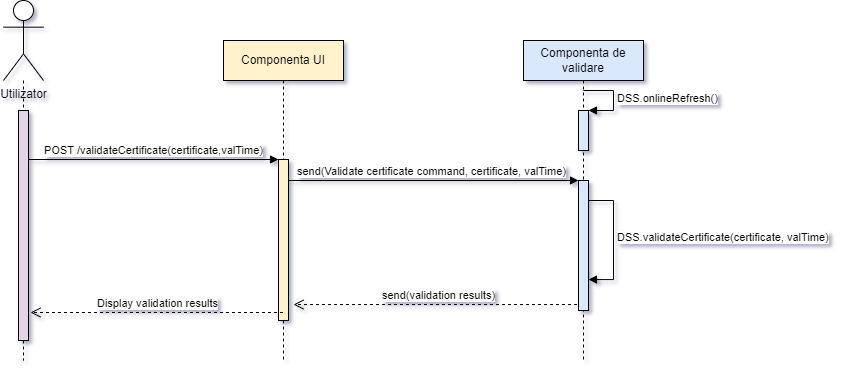

The diagram above was exported from draw.io. Its source (the exported page's mxGraphModel, read from the mxfile embedded in the PNG):
<mxGraphModel dx="2059" dy="1045" grid="1" gridSize="10" guides="1" tooltips="1" connect="1" arrows="1" fold="1" page="1" pageScale="1" pageWidth="827" pageHeight="1169" math="0" shadow="0">
  <root>
    <mxCell id="0" />
    <mxCell id="1" parent="0" />
    <mxCell id="a22flwVoipuPd2GYDQb6-15" value="send(validation results)" style="html=1;verticalAlign=bottom;endArrow=open;dashed=1;endSize=8;rounded=0;strokeColor=#000000;fillColor=#dae8fc;entryX=1.5;entryY=0.901;entryDx=0;entryDy=0;entryPerimeter=0;" edge="1" source="a22flwVoipuPd2GYDQb6-4" parent="1" target="a22flwVoipuPd2GYDQb6-10">
      <mxGeometry relative="1" as="geometry">
        <mxPoint x="226" y="384" as="targetPoint" />
        <mxPoint x="491" y="383.5" as="sourcePoint" />
      </mxGeometry>
    </mxCell>
    <mxCell id="a22flwVoipuPd2GYDQb6-14" value="send(Validate certificate command, certificate, valTime)" style="html=1;verticalAlign=bottom;endArrow=block;entryX=0;entryY=0;rounded=0;strokeColor=#000000;fillColor=#dae8fc;" edge="1" target="a22flwVoipuPd2GYDQb6-13" parent="1" source="a22flwVoipuPd2GYDQb6-3">
      <mxGeometry relative="1" as="geometry">
        <mxPoint x="425" y="260" as="sourcePoint" />
      </mxGeometry>
    </mxCell>
    <mxCell id="a22flwVoipuPd2GYDQb6-2" value="" style="endArrow=none;dashed=1;html=1;rounded=0;startArrow=none;" edge="1" parent="1" source="a22flwVoipuPd2GYDQb6-5">
      <mxGeometry width="50" height="50" relative="1" as="geometry">
        <mxPoint x="160" y="280" as="sourcePoint" />
        <mxPoint x="-20" y="440" as="targetPoint" />
      </mxGeometry>
    </mxCell>
    <mxCell id="a22flwVoipuPd2GYDQb6-3" value="Componenta UI" style="shape=umlLifeline;perimeter=lifelinePerimeter;whiteSpace=wrap;html=1;container=1;collapsible=0;recursiveResize=0;outlineConnect=0;fillColor=#fff2cc;strokeColor=#000000;" vertex="1" parent="1">
      <mxGeometry x="180" y="120" width="120" height="320" as="geometry" />
    </mxCell>
    <mxCell id="a22flwVoipuPd2GYDQb6-10" value="" style="html=1;points=[];perimeter=orthogonalPerimeter;strokeColor=#000000;fillColor=#fff2cc;" vertex="1" parent="a22flwVoipuPd2GYDQb6-3">
      <mxGeometry x="55" y="119" width="10" height="161" as="geometry" />
    </mxCell>
    <mxCell id="a22flwVoipuPd2GYDQb6-4" value="Componenta de validare" style="shape=umlLifeline;perimeter=lifelinePerimeter;whiteSpace=wrap;html=1;container=1;collapsible=0;recursiveResize=0;outlineConnect=0;strokeColor=#000000;fillColor=#dae8fc;" vertex="1" parent="1">
      <mxGeometry x="480" y="120" width="120" height="320" as="geometry" />
    </mxCell>
    <mxCell id="a22flwVoipuPd2GYDQb6-8" value="" style="html=1;points=[];perimeter=orthogonalPerimeter;strokeColor=#000000;fillColor=#dae8fc;" vertex="1" parent="a22flwVoipuPd2GYDQb6-4">
      <mxGeometry x="55" y="70" width="10" height="40" as="geometry" />
    </mxCell>
    <mxCell id="a22flwVoipuPd2GYDQb6-9" value="DSS.onlineRefresh()" style="edgeStyle=orthogonalEdgeStyle;html=1;align=left;spacingLeft=2;endArrow=block;rounded=0;entryX=1;entryY=0;fillColor=#dae8fc;strokeColor=#000000;" edge="1" target="a22flwVoipuPd2GYDQb6-8" parent="a22flwVoipuPd2GYDQb6-4">
      <mxGeometry relative="1" as="geometry">
        <mxPoint x="60" y="50" as="sourcePoint" />
        <Array as="points">
          <mxPoint x="90" y="50" />
        </Array>
      </mxGeometry>
    </mxCell>
    <mxCell id="a22flwVoipuPd2GYDQb6-17" value="DSS.validateCertificate(certificate, valTime)" style="edgeStyle=orthogonalEdgeStyle;html=1;align=left;spacingLeft=2;endArrow=block;rounded=0;strokeColor=#000000;entryX=1;entryY=0.762;entryDx=0;entryDy=0;entryPerimeter=0;" edge="1" target="a22flwVoipuPd2GYDQb6-13" parent="a22flwVoipuPd2GYDQb6-4">
      <mxGeometry relative="1" as="geometry">
        <mxPoint x="60" y="160" as="sourcePoint" />
        <Array as="points">
          <mxPoint x="90" y="160" />
          <mxPoint x="90" y="239" />
        </Array>
        <mxPoint x="65" y="180" as="targetPoint" />
      </mxGeometry>
    </mxCell>
    <mxCell id="a22flwVoipuPd2GYDQb6-13" value="" style="html=1;points=[];perimeter=orthogonalPerimeter;strokeColor=#000000;fillColor=#dae8fc;" vertex="1" parent="a22flwVoipuPd2GYDQb6-4">
      <mxGeometry x="55" y="140" width="10" height="130" as="geometry" />
    </mxCell>
    <mxCell id="a22flwVoipuPd2GYDQb6-6" value="" style="endArrow=none;dashed=1;html=1;rounded=0;" edge="1" parent="1" source="a22flwVoipuPd2GYDQb6-1" target="a22flwVoipuPd2GYDQb6-5">
      <mxGeometry width="50" height="50" relative="1" as="geometry">
        <mxPoint x="-20" y="160" as="sourcePoint" />
        <mxPoint x="-20" y="560" as="targetPoint" />
      </mxGeometry>
    </mxCell>
    <mxCell id="a22flwVoipuPd2GYDQb6-5" value="" style="html=1;points=[];perimeter=orthogonalPerimeter;strokeColor=#000000;fillColor=#e1d5e7;" vertex="1" parent="1">
      <mxGeometry x="-25" y="190" width="10" height="230" as="geometry" />
    </mxCell>
    <mxCell id="a22flwVoipuPd2GYDQb6-1" value="Utilizator" style="shape=umlActor;verticalLabelPosition=bottom;verticalAlign=top;html=1;" vertex="1" parent="1">
      <mxGeometry x="-40" y="80" width="40" height="80" as="geometry" />
    </mxCell>
    <mxCell id="a22flwVoipuPd2GYDQb6-11" value="POST /validateCertificate(certificate,valTime)" style="html=1;verticalAlign=bottom;endArrow=block;entryX=0;entryY=0;rounded=0;strokeColor=#000000;fillColor=#fff2cc;" edge="1" target="a22flwVoipuPd2GYDQb6-10" parent="1" source="a22flwVoipuPd2GYDQb6-5">
      <mxGeometry relative="1" as="geometry">
        <mxPoint x="145" y="239" as="sourcePoint" />
      </mxGeometry>
    </mxCell>
    <mxCell id="a22flwVoipuPd2GYDQb6-12" value="Display validation results" style="html=1;verticalAlign=bottom;endArrow=open;dashed=1;endSize=8;rounded=0;strokeColor=#000000;fillColor=#fff2cc;" edge="1" source="a22flwVoipuPd2GYDQb6-3" parent="1">
      <mxGeometry relative="1" as="geometry">
        <mxPoint x="-13" y="392" as="targetPoint" />
        <mxPoint x="212" y="391.95000000000005" as="sourcePoint" />
      </mxGeometry>
    </mxCell>
  </root>
</mxGraphModel>